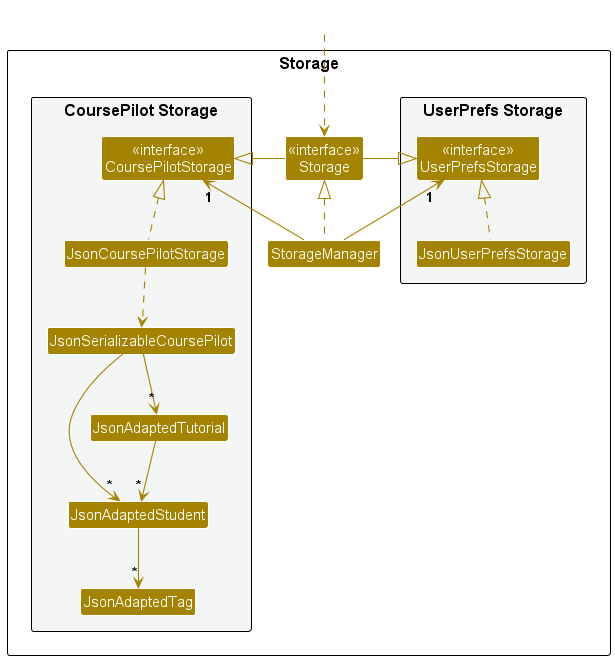

The diagram above was rendered by PlantUML. Its source (embedded in the PNG):
@startuml
!include style.puml
skinparam arrowThickness 1.1
skinparam arrowColor STORAGE_COLOR
skinparam classBackgroundColor STORAGE_COLOR

package Storage as StoragePackage {

    package "UserPrefs Storage" #F4F6F6 {
        Class "<<interface>>\nUserPrefsStorage" as UserPrefsStorage
        Class JsonUserPrefsStorage
    }

    Class "<<interface>>\nStorage" as Storage
    Class StorageManager

    package "CoursePilot Storage" #F4F6F6 {
        Class "<<interface>>\nCoursePilotStorage" as CoursePilotStorage
        Class JsonCoursePilotStorage
        Class JsonSerializableCoursePilot
        Class JsonAdaptedStudent
        Class JsonAdaptedTag
        Class JsonAdaptedTutorial
    }
}

Class HiddenOutside #FFFFFF
HiddenOutside ..> Storage

StorageManager .up.|> Storage
StorageManager -up-> "1" UserPrefsStorage
StorageManager -up-> "1" CoursePilotStorage

Storage -left-|> UserPrefsStorage
Storage -right-|> CoursePilotStorage

JsonUserPrefsStorage .up.|> UserPrefsStorage
JsonCoursePilotStorage .up.|> CoursePilotStorage
JsonCoursePilotStorage ..> JsonSerializableCoursePilot

JsonSerializableCoursePilot --> "*" JsonAdaptedStudent
JsonSerializableCoursePilot --> "*" JsonAdaptedTutorial
JsonAdaptedTutorial --> "*" JsonAdaptedStudent
JsonAdaptedStudent --> "*" JsonAdaptedTag

@enduml